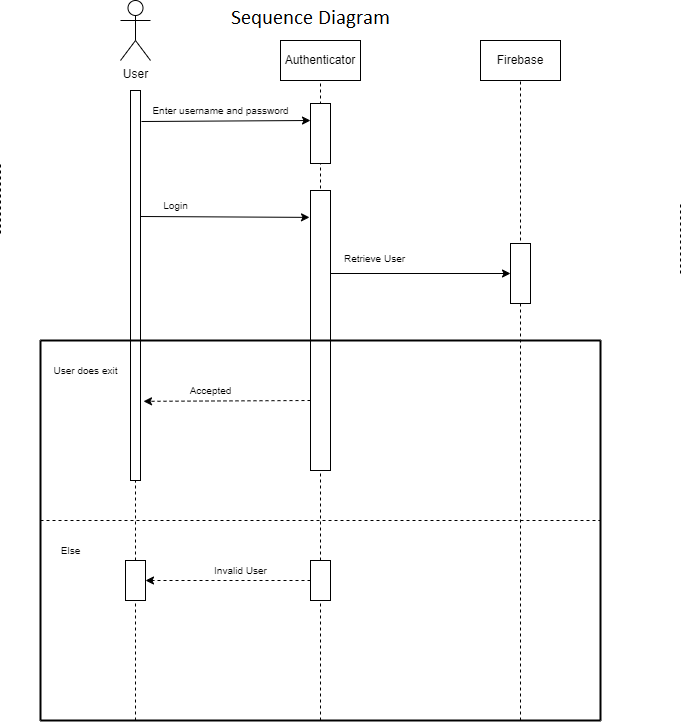

The diagram above was exported from draw.io. Its source (the exported page's mxGraphModel, read from the mxfile embedded in the PNG):
<mxGraphModel dx="868" dy="442" grid="1" gridSize="10" guides="1" tooltips="1" connect="1" arrows="1" fold="1" page="1" pageScale="1" pageWidth="827" pageHeight="1169" background="#ffffff" math="0" shadow="0">
  <root>
    <mxCell id="0" />
    <mxCell id="1" parent="0" />
    <mxCell id="R---uerdatLBDwMEfvW6-46" value="" style="endArrow=none;dashed=1;html=1;rounded=0;fontSize=10;entryX=0.5;entryY=1;entryDx=0;entryDy=0;" edge="1" parent="1" target="R---uerdatLBDwMEfvW6-5">
      <mxGeometry width="50" height="50" relative="1" as="geometry">
        <mxPoint x="560" y="760" as="sourcePoint" />
        <mxPoint x="560" y="200" as="targetPoint" />
      </mxGeometry>
    </mxCell>
    <mxCell id="R---uerdatLBDwMEfvW6-1" value="User" style="shape=umlActor;verticalLabelPosition=bottom;verticalAlign=top;html=1;outlineConnect=0;" vertex="1" parent="1">
      <mxGeometry x="160" y="40" width="30" height="60" as="geometry" />
    </mxCell>
    <mxCell id="R---uerdatLBDwMEfvW6-2" value="Authenticator" style="rounded=0;whiteSpace=wrap;html=1;" vertex="1" parent="1">
      <mxGeometry x="320" y="80" width="80" height="40" as="geometry" />
    </mxCell>
    <mxCell id="R---uerdatLBDwMEfvW6-3" value="" style="rounded=0;whiteSpace=wrap;html=1;" vertex="1" parent="1">
      <mxGeometry x="170" y="130" width="10" height="390" as="geometry" />
    </mxCell>
    <mxCell id="R---uerdatLBDwMEfvW6-5" value="Firebase" style="rounded=0;whiteSpace=wrap;html=1;" vertex="1" parent="1">
      <mxGeometry x="520" y="80" width="80" height="40" as="geometry" />
    </mxCell>
    <mxCell id="R---uerdatLBDwMEfvW6-8" value="Enter username and password" style="text;html=1;align=center;verticalAlign=middle;resizable=0;points=[];autosize=1;strokeColor=none;fillColor=none;fontSize=10;" vertex="1" parent="1">
      <mxGeometry x="180" y="135" width="160" height="30" as="geometry" />
    </mxCell>
    <mxCell id="R---uerdatLBDwMEfvW6-9" value="" style="endArrow=classic;html=1;rounded=0;fontSize=10;entryX=-0.05;entryY=0.096;entryDx=0;entryDy=0;entryPerimeter=0;" edge="1" parent="1" target="R---uerdatLBDwMEfvW6-23">
      <mxGeometry width="50" height="50" relative="1" as="geometry">
        <mxPoint x="180" y="256" as="sourcePoint" />
        <mxPoint x="345" y="254.04999999999995" as="targetPoint" />
      </mxGeometry>
    </mxCell>
    <mxCell id="R---uerdatLBDwMEfvW6-10" value="Login" style="text;html=1;align=center;verticalAlign=middle;resizable=0;points=[];autosize=1;strokeColor=none;fillColor=none;fontSize=10;" vertex="1" parent="1">
      <mxGeometry x="190" y="230" width="50" height="30" as="geometry" />
    </mxCell>
    <mxCell id="R---uerdatLBDwMEfvW6-13" value="" style="endArrow=classic;html=1;rounded=0;fontSize=10;entryX=0;entryY=0.5;entryDx=0;entryDy=0;" edge="1" parent="1" target="R---uerdatLBDwMEfvW6-25">
      <mxGeometry width="50" height="50" relative="1" as="geometry">
        <mxPoint x="360" y="313" as="sourcePoint" />
        <mxPoint x="560" y="313" as="targetPoint" />
      </mxGeometry>
    </mxCell>
    <mxCell id="R---uerdatLBDwMEfvW6-14" value="Retrieve User" style="text;html=1;align=center;verticalAlign=middle;resizable=0;points=[];autosize=1;strokeColor=none;fillColor=none;fontSize=10;" vertex="1" parent="1">
      <mxGeometry x="374" y="283" width="80" height="30" as="geometry" />
    </mxCell>
    <mxCell id="R---uerdatLBDwMEfvW6-19" value="" style="endArrow=classic;html=1;rounded=0;fontSize=10;exitX=0.006;exitY=0.867;exitDx=0;exitDy=0;exitPerimeter=0;" edge="1" parent="1" source="R---uerdatLBDwMEfvW6-8">
      <mxGeometry width="50" height="50" relative="1" as="geometry">
        <mxPoint x="180" y="180" as="sourcePoint" />
        <mxPoint x="350" y="160" as="targetPoint" />
      </mxGeometry>
    </mxCell>
    <mxCell id="R---uerdatLBDwMEfvW6-21" value="" style="endArrow=none;dashed=1;html=1;rounded=0;fontSize=10;entryX=0.5;entryY=1;entryDx=0;entryDy=0;startArrow=none;" edge="1" parent="1" source="R---uerdatLBDwMEfvW6-37" target="R---uerdatLBDwMEfvW6-2">
      <mxGeometry width="50" height="50" relative="1" as="geometry">
        <mxPoint x="360" y="801" as="sourcePoint" />
        <mxPoint x="440" y="220" as="targetPoint" />
      </mxGeometry>
    </mxCell>
    <mxCell id="R---uerdatLBDwMEfvW6-22" value="" style="rounded=0;whiteSpace=wrap;html=1;fontSize=10;" vertex="1" parent="1">
      <mxGeometry x="350" y="143" width="20" height="60" as="geometry" />
    </mxCell>
    <mxCell id="R---uerdatLBDwMEfvW6-23" value="" style="rounded=0;whiteSpace=wrap;html=1;fontSize=10;" vertex="1" parent="1">
      <mxGeometry x="350" y="230" width="20" height="280" as="geometry" />
    </mxCell>
    <mxCell id="R---uerdatLBDwMEfvW6-25" value="" style="rounded=0;whiteSpace=wrap;html=1;fontSize=10;" vertex="1" parent="1">
      <mxGeometry x="550" y="283" width="20" height="60" as="geometry" />
    </mxCell>
    <mxCell id="R---uerdatLBDwMEfvW6-30" value="" style="endArrow=none;html=1;rounded=0;fontSize=10;strokeWidth=2;" edge="1" parent="1">
      <mxGeometry width="50" height="50" relative="1" as="geometry">
        <mxPoint x="80" y="380" as="sourcePoint" />
        <mxPoint x="640" y="380" as="targetPoint" />
      </mxGeometry>
    </mxCell>
    <mxCell id="R---uerdatLBDwMEfvW6-31" value="" style="endArrow=classic;html=1;rounded=0;fontSize=10;entryX=1.3;entryY=0.797;entryDx=0;entryDy=0;entryPerimeter=0;exitX=0;exitY=0.75;exitDx=0;exitDy=0;dashed=1;" edge="1" parent="1" source="R---uerdatLBDwMEfvW6-23" target="R---uerdatLBDwMEfvW6-3">
      <mxGeometry width="50" height="50" relative="1" as="geometry">
        <mxPoint x="390" y="440" as="sourcePoint" />
        <mxPoint x="440" y="390" as="targetPoint" />
      </mxGeometry>
    </mxCell>
    <mxCell id="R---uerdatLBDwMEfvW6-32" value="Accepted" style="text;html=1;align=center;verticalAlign=middle;resizable=0;points=[];autosize=1;strokeColor=none;fillColor=none;fontSize=10;" vertex="1" parent="1">
      <mxGeometry x="215" y="415" width="70" height="30" as="geometry" />
    </mxCell>
    <mxCell id="R---uerdatLBDwMEfvW6-33" value="User does exit" style="text;html=1;align=center;verticalAlign=middle;resizable=0;points=[];autosize=1;strokeColor=none;fillColor=none;fontSize=10;" vertex="1" parent="1">
      <mxGeometry x="80" y="395" width="90" height="30" as="geometry" />
    </mxCell>
    <mxCell id="R---uerdatLBDwMEfvW6-34" value="" style="endArrow=none;dashed=1;html=1;rounded=0;fontSize=10;startArrow=none;" edge="1" parent="1" source="R---uerdatLBDwMEfvW6-35">
      <mxGeometry width="50" height="50" relative="1" as="geometry">
        <mxPoint x="175" y="778" as="sourcePoint" />
        <mxPoint x="175" y="520" as="targetPoint" />
      </mxGeometry>
    </mxCell>
    <mxCell id="R---uerdatLBDwMEfvW6-35" value="" style="rounded=0;whiteSpace=wrap;html=1;fontSize=10;" vertex="1" parent="1">
      <mxGeometry x="165" y="600" width="20" height="40" as="geometry" />
    </mxCell>
    <mxCell id="R---uerdatLBDwMEfvW6-36" value="" style="endArrow=none;dashed=1;html=1;rounded=0;fontSize=10;" edge="1" parent="1" target="R---uerdatLBDwMEfvW6-35">
      <mxGeometry width="50" height="50" relative="1" as="geometry">
        <mxPoint x="175" y="760" as="sourcePoint" />
        <mxPoint x="175" y="520" as="targetPoint" />
      </mxGeometry>
    </mxCell>
    <mxCell id="R---uerdatLBDwMEfvW6-37" value="" style="rounded=0;whiteSpace=wrap;html=1;fontSize=10;" vertex="1" parent="1">
      <mxGeometry x="350" y="600" width="20" height="40" as="geometry" />
    </mxCell>
    <mxCell id="R---uerdatLBDwMEfvW6-39" value="" style="endArrow=none;dashed=1;html=1;rounded=0;fontSize=10;entryX=0.5;entryY=1;entryDx=0;entryDy=0;" edge="1" parent="1" target="R---uerdatLBDwMEfvW6-37">
      <mxGeometry width="50" height="50" relative="1" as="geometry">
        <mxPoint x="360" y="760" as="sourcePoint" />
        <mxPoint x="360" y="120" as="targetPoint" />
      </mxGeometry>
    </mxCell>
    <mxCell id="R---uerdatLBDwMEfvW6-40" value="" style="endArrow=classic;html=1;rounded=0;dashed=1;fontSize=10;entryX=1;entryY=0.5;entryDx=0;entryDy=0;exitX=0;exitY=0.5;exitDx=0;exitDy=0;" edge="1" parent="1" source="R---uerdatLBDwMEfvW6-37" target="R---uerdatLBDwMEfvW6-35">
      <mxGeometry width="50" height="50" relative="1" as="geometry">
        <mxPoint x="340" y="620" as="sourcePoint" />
        <mxPoint x="440" y="480" as="targetPoint" />
      </mxGeometry>
    </mxCell>
    <mxCell id="R---uerdatLBDwMEfvW6-41" value="Invalid User" style="text;html=1;align=center;verticalAlign=middle;resizable=0;points=[];autosize=1;strokeColor=none;fillColor=none;fontSize=10;" vertex="1" parent="1">
      <mxGeometry x="240" y="595" width="80" height="30" as="geometry" />
    </mxCell>
    <mxCell id="R---uerdatLBDwMEfvW6-42" value="Else" style="text;html=1;align=center;verticalAlign=middle;resizable=0;points=[];autosize=1;strokeColor=none;fillColor=none;fontSize=10;" vertex="1" parent="1">
      <mxGeometry x="90" y="575" width="40" height="30" as="geometry" />
    </mxCell>
    <mxCell id="R---uerdatLBDwMEfvW6-43" value="" style="endArrow=none;html=1;rounded=0;fontSize=10;strokeWidth=2;" edge="1" parent="1">
      <mxGeometry width="50" height="50" relative="1" as="geometry">
        <mxPoint x="80" y="380" as="sourcePoint" />
        <mxPoint x="80" y="760" as="targetPoint" />
      </mxGeometry>
    </mxCell>
    <mxCell id="R---uerdatLBDwMEfvW6-44" value="" style="endArrow=none;html=1;rounded=0;fontSize=10;strokeWidth=2;" edge="1" parent="1">
      <mxGeometry width="50" height="50" relative="1" as="geometry">
        <mxPoint x="80" y="760" as="sourcePoint" />
        <mxPoint x="640" y="760" as="targetPoint" />
      </mxGeometry>
    </mxCell>
    <mxCell id="R---uerdatLBDwMEfvW6-45" value="" style="endArrow=none;html=1;rounded=0;fontSize=10;strokeWidth=2;" edge="1" parent="1">
      <mxGeometry width="50" height="50" relative="1" as="geometry">
        <mxPoint x="640" y="760" as="sourcePoint" />
        <mxPoint x="640" y="380" as="targetPoint" />
      </mxGeometry>
    </mxCell>
    <mxCell id="R---uerdatLBDwMEfvW6-47" value="" style="endArrow=none;dashed=1;html=1;rounded=0;fontSize=10;" edge="1" parent="1">
      <mxGeometry width="50" height="50" relative="1" as="geometry">
        <mxPoint x="80" y="560" as="sourcePoint" />
        <mxPoint x="640" y="560" as="targetPoint" />
      </mxGeometry>
    </mxCell>
    <mxCell id="R---uerdatLBDwMEfvW6-48" value="" style="endArrow=none;dashed=1;html=1;rounded=0;strokeWidth=1;fontSize=10;" edge="1" parent="1">
      <mxGeometry width="50" height="50" relative="1" as="geometry">
        <mxPoint x="720" y="313" as="sourcePoint" />
        <mxPoint x="720" y="243" as="targetPoint" />
      </mxGeometry>
    </mxCell>
    <mxCell id="R---uerdatLBDwMEfvW6-49" value="" style="endArrow=none;dashed=1;html=1;rounded=0;strokeWidth=1;fontSize=10;" edge="1" parent="1">
      <mxGeometry width="50" height="50" relative="1" as="geometry">
        <mxPoint x="40" y="273" as="sourcePoint" />
        <mxPoint x="40" y="203" as="targetPoint" />
      </mxGeometry>
    </mxCell>
  </root>
</mxGraphModel>